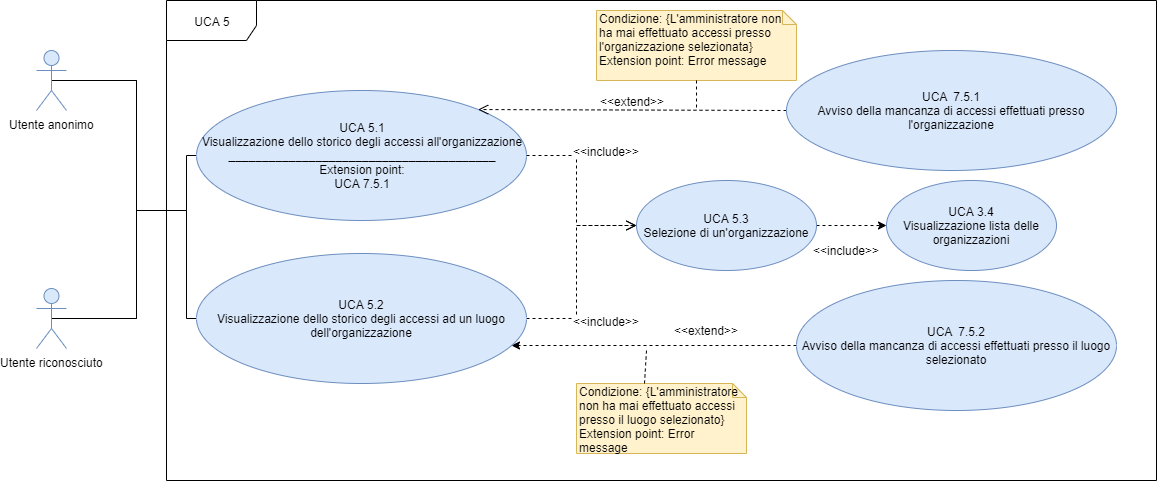

The diagram above was exported from draw.io. Its source (the exported page's mxGraphModel, read from the mxfile embedded in the PNG):
<mxGraphModel dx="1550" dy="787" grid="1" gridSize="10" guides="1" tooltips="1" connect="1" arrows="1" fold="1" page="1" pageScale="1" pageWidth="827" pageHeight="1169" math="0" shadow="0">
  <root>
    <mxCell id="cjHiGvGd7x59RQFziLUr-0" />
    <mxCell id="cjHiGvGd7x59RQFziLUr-1" parent="cjHiGvGd7x59RQFziLUr-0" />
    <mxCell id="CdlxXBnl2nOlvwW_ZKkm-0" value="UCA 5" style="shape=umlFrame;whiteSpace=wrap;html=1;fontFamily=Helvetica;fontSize=12;width=90;height=40;" vertex="1" parent="cjHiGvGd7x59RQFziLUr-1">
      <mxGeometry x="230" y="130" width="990" height="480" as="geometry" />
    </mxCell>
    <mxCell id="CdlxXBnl2nOlvwW_ZKkm-1" style="edgeStyle=orthogonalEdgeStyle;rounded=0;orthogonalLoop=1;jettySize=auto;html=1;endArrow=none;endFill=0;fontFamily=Helvetica;fontSize=12;exitX=0.5;exitY=0.5;exitDx=0;exitDy=0;exitPerimeter=0;" edge="1" parent="cjHiGvGd7x59RQFziLUr-1" source="CdlxXBnl2nOlvwW_ZKkm-2">
      <mxGeometry relative="1" as="geometry">
        <mxPoint x="200" y="320" as="targetPoint" />
      </mxGeometry>
    </mxCell>
    <mxCell id="CdlxXBnl2nOlvwW_ZKkm-21" style="edgeStyle=orthogonalEdgeStyle;rounded=0;orthogonalLoop=1;jettySize=auto;html=1;entryX=0;entryY=0.5;entryDx=0;entryDy=0;endArrow=none;endFill=0;" edge="1" parent="cjHiGvGd7x59RQFziLUr-1" source="CdlxXBnl2nOlvwW_ZKkm-2" target="CdlxXBnl2nOlvwW_ZKkm-15">
      <mxGeometry relative="1" as="geometry">
        <Array as="points">
          <mxPoint x="200" y="448" />
          <mxPoint x="200" y="340" />
          <mxPoint x="250" y="340" />
          <mxPoint x="250" y="448" />
        </Array>
      </mxGeometry>
    </mxCell>
    <mxCell id="CdlxXBnl2nOlvwW_ZKkm-2" value="Utente riconosciuto" style="shape=umlActor;verticalLabelPosition=bottom;labelBackgroundColor=#ffffff;verticalAlign=top;html=1;fillColor=#dae8fc;strokeColor=#6c8ebf;fontFamily=Helvetica;fontSize=12;" vertex="1" parent="cjHiGvGd7x59RQFziLUr-1">
      <mxGeometry x="100" y="418" width="30" height="60" as="geometry" />
    </mxCell>
    <mxCell id="z2RFxyrnrcWRC2Pcz5mk-1" style="edgeStyle=orthogonalEdgeStyle;rounded=0;orthogonalLoop=1;jettySize=auto;html=1;entryX=0;entryY=0.5;entryDx=0;entryDy=0;endArrow=classic;endFill=1;dashed=1;" edge="1" parent="cjHiGvGd7x59RQFziLUr-1" source="CdlxXBnl2nOlvwW_ZKkm-3" target="z2RFxyrnrcWRC2Pcz5mk-0">
      <mxGeometry relative="1" as="geometry" />
    </mxCell>
    <mxCell id="CdlxXBnl2nOlvwW_ZKkm-3" value="&lt;font style=&quot;font-size: 12px&quot;&gt;UCA 5.3&lt;br&gt;Selezione di un'organizzazione&lt;br&gt;&lt;/font&gt;" style="ellipse;whiteSpace=wrap;html=1;fillColor=#dae8fc;strokeColor=#6c8ebf;fontFamily=Helvetica;fontSize=12;" vertex="1" parent="cjHiGvGd7x59RQFziLUr-1">
      <mxGeometry x="700" y="310" width="180" height="90" as="geometry" />
    </mxCell>
    <mxCell id="CdlxXBnl2nOlvwW_ZKkm-16" style="edgeStyle=orthogonalEdgeStyle;rounded=0;orthogonalLoop=1;jettySize=auto;html=1;entryX=0.954;entryY=0.706;entryDx=0;entryDy=0;entryPerimeter=0;dashed=1;" edge="1" parent="cjHiGvGd7x59RQFziLUr-1" source="CdlxXBnl2nOlvwW_ZKkm-4" target="CdlxXBnl2nOlvwW_ZKkm-15">
      <mxGeometry relative="1" as="geometry" />
    </mxCell>
    <mxCell id="CdlxXBnl2nOlvwW_ZKkm-4" value="&lt;font style=&quot;font-size: 12px&quot;&gt;UCA&amp;nbsp; 7.5.2&lt;br&gt;Avviso della mancanza di accessi effettuati presso il luogo selezionato&lt;br&gt;&lt;/font&gt;" style="ellipse;whiteSpace=wrap;html=1;fillColor=#dae8fc;strokeColor=#6c8ebf;fontFamily=Helvetica;fontSize=12;" vertex="1" parent="cjHiGvGd7x59RQFziLUr-1">
      <mxGeometry x="860" y="410" width="320" height="130" as="geometry" />
    </mxCell>
    <mxCell id="CdlxXBnl2nOlvwW_ZKkm-5" style="edgeStyle=orthogonalEdgeStyle;rounded=0;orthogonalLoop=1;jettySize=auto;html=1;endArrow=none;endFill=0;fontFamily=Helvetica;fontSize=12;exitX=0.5;exitY=0.5;exitDx=0;exitDy=0;exitPerimeter=0;" edge="1" parent="cjHiGvGd7x59RQFziLUr-1" source="CdlxXBnl2nOlvwW_ZKkm-7">
      <mxGeometry relative="1" as="geometry">
        <mxPoint x="200" y="330" as="targetPoint" />
      </mxGeometry>
    </mxCell>
    <mxCell id="CdlxXBnl2nOlvwW_ZKkm-6" style="edgeStyle=orthogonalEdgeStyle;rounded=0;orthogonalLoop=1;jettySize=auto;html=1;entryX=0;entryY=0.5;entryDx=0;entryDy=0;endArrow=none;endFill=0;fontFamily=Helvetica;fontSize=12;" edge="1" parent="cjHiGvGd7x59RQFziLUr-1" source="CdlxXBnl2nOlvwW_ZKkm-7" target="CdlxXBnl2nOlvwW_ZKkm-8">
      <mxGeometry relative="1" as="geometry">
        <Array as="points">
          <mxPoint x="200" y="210" />
          <mxPoint x="200" y="340" />
          <mxPoint x="250" y="340" />
          <mxPoint x="250" y="285" />
        </Array>
      </mxGeometry>
    </mxCell>
    <mxCell id="CdlxXBnl2nOlvwW_ZKkm-7" value="Utente anonimo" style="shape=umlActor;verticalLabelPosition=bottom;labelBackgroundColor=#ffffff;verticalAlign=top;html=1;fillColor=#dae8fc;strokeColor=#6c8ebf;fontFamily=Helvetica;fontSize=12;" vertex="1" parent="cjHiGvGd7x59RQFziLUr-1">
      <mxGeometry x="100" y="180" width="30" height="60" as="geometry" />
    </mxCell>
    <mxCell id="CdlxXBnl2nOlvwW_ZKkm-8" value="&lt;font style=&quot;font-size: 12px&quot;&gt;UCA 5.1&lt;br&gt;Visualizzazione dello storico degli accessi all'organizzazione&lt;br&gt;&lt;b&gt;________________________________________&lt;br&gt;&lt;/b&gt;Extension point:&lt;br&gt;UCA 7.5.1&lt;br&gt;&lt;/font&gt;" style="ellipse;whiteSpace=wrap;html=1;fillColor=#dae8fc;strokeColor=#6c8ebf;fontFamily=Helvetica;fontSize=12;" vertex="1" parent="cjHiGvGd7x59RQFziLUr-1">
      <mxGeometry x="260" y="220" width="330" height="130" as="geometry" />
    </mxCell>
    <mxCell id="CdlxXBnl2nOlvwW_ZKkm-9" value="&amp;lt;&amp;lt;include&amp;gt;&amp;gt;" style="html=1;verticalAlign=bottom;endArrow=open;dashed=1;endSize=8;fontFamily=Helvetica;fontSize=12;entryX=0;entryY=0.5;entryDx=0;entryDy=0;exitX=1;exitY=0.5;exitDx=0;exitDy=0;rounded=0;" edge="1" parent="cjHiGvGd7x59RQFziLUr-1" source="CdlxXBnl2nOlvwW_ZKkm-8" target="CdlxXBnl2nOlvwW_ZKkm-3">
      <mxGeometry x="-0.3889" y="30" relative="1" as="geometry">
        <mxPoint x="660" y="220" as="sourcePoint" />
        <mxPoint x="580" y="220" as="targetPoint" />
        <Array as="points">
          <mxPoint x="640" y="285" />
          <mxPoint x="640" y="355" />
        </Array>
        <mxPoint as="offset" />
      </mxGeometry>
    </mxCell>
    <mxCell id="CdlxXBnl2nOlvwW_ZKkm-10" value="&amp;lt;&amp;lt;include&amp;gt;&amp;gt;" style="html=1;verticalAlign=bottom;endArrow=open;dashed=1;endSize=8;fontFamily=Helvetica;fontSize=12;entryX=0;entryY=0.5;entryDx=0;entryDy=0;exitX=1;exitY=0.5;exitDx=0;exitDy=0;rounded=0;" edge="1" parent="cjHiGvGd7x59RQFziLUr-1" source="CdlxXBnl2nOlvwW_ZKkm-15" target="CdlxXBnl2nOlvwW_ZKkm-3">
      <mxGeometry x="-0.5074" y="-32" relative="1" as="geometry">
        <mxPoint x="600" y="295" as="sourcePoint" />
        <mxPoint x="670" y="235" as="targetPoint" />
        <Array as="points">
          <mxPoint x="640" y="448" />
          <mxPoint x="640" y="355" />
        </Array>
        <mxPoint x="-2" y="12" as="offset" />
      </mxGeometry>
    </mxCell>
    <mxCell id="CdlxXBnl2nOlvwW_ZKkm-11" value="&amp;lt;&amp;lt;extend&amp;gt;&amp;gt;" style="html=1;verticalAlign=bottom;endArrow=open;dashed=1;endSize=8;fontFamily=Helvetica;fontSize=12;entryX=1;entryY=0;entryDx=0;entryDy=0;exitX=0;exitY=0.5;exitDx=0;exitDy=0;" edge="1" parent="cjHiGvGd7x59RQFziLUr-1" source="CdlxXBnl2nOlvwW_ZKkm-12" target="CdlxXBnl2nOlvwW_ZKkm-8">
      <mxGeometry relative="1" as="geometry">
        <mxPoint x="1150" y="260" as="sourcePoint" />
        <mxPoint x="1070" y="260" as="targetPoint" />
      </mxGeometry>
    </mxCell>
    <mxCell id="CdlxXBnl2nOlvwW_ZKkm-12" value="&lt;font style=&quot;font-size: 12px&quot;&gt;UCA&amp;nbsp; 7.5.1&lt;br&gt;Avviso della mancanza di accessi effettuati presso l'organizzazione&lt;br&gt;&lt;/font&gt;" style="ellipse;whiteSpace=wrap;html=1;fillColor=#dae8fc;strokeColor=#6c8ebf;fontFamily=Helvetica;fontSize=12;" vertex="1" parent="cjHiGvGd7x59RQFziLUr-1">
      <mxGeometry x="850" y="180" width="330" height="120" as="geometry" />
    </mxCell>
    <mxCell id="CdlxXBnl2nOlvwW_ZKkm-13" value="Condizione: {L'amministratore non ha mai effettuato accessi presso l'organizzazione selezionata}&lt;br&gt;Extension point: Error message" style="shape=note;whiteSpace=wrap;html=1;size=14;verticalAlign=top;align=left;spacingTop=-6;fontFamily=Helvetica;fontSize=12;fillColor=#fff2cc;strokeColor=#d6b656;" vertex="1" parent="cjHiGvGd7x59RQFziLUr-1">
      <mxGeometry x="660" y="140" width="200" height="70" as="geometry" />
    </mxCell>
    <mxCell id="CdlxXBnl2nOlvwW_ZKkm-18" value="Condizione: {L'amministratore non ha mai effettuato accessi presso il luogo selezionato}&lt;br&gt;Extension point: Error message" style="shape=note;whiteSpace=wrap;html=1;size=14;verticalAlign=top;align=left;spacingTop=-6;fontFamily=Helvetica;fontSize=12;fillColor=#fff2cc;strokeColor=#d6b656;" vertex="1" parent="cjHiGvGd7x59RQFziLUr-1">
      <mxGeometry x="640" y="513" width="170" height="70" as="geometry" />
    </mxCell>
    <mxCell id="CdlxXBnl2nOlvwW_ZKkm-14" value="" style="endArrow=none;dashed=1;html=1;fontFamily=Helvetica;fontSize=12;exitX=0.5;exitY=1;exitDx=0;exitDy=0;exitPerimeter=0;" edge="1" parent="cjHiGvGd7x59RQFziLUr-1" source="CdlxXBnl2nOlvwW_ZKkm-13">
      <mxGeometry width="50" height="50" relative="1" as="geometry">
        <mxPoint x="1040" y="280" as="sourcePoint" />
        <mxPoint x="760" y="240" as="targetPoint" />
      </mxGeometry>
    </mxCell>
    <mxCell id="CdlxXBnl2nOlvwW_ZKkm-15" value="&lt;font style=&quot;font-size: 12px&quot;&gt;UCA 5.2&lt;br&gt;Visualizzazione dello storico degli accessi ad un luogo dell'organizzazione&lt;/font&gt;" style="ellipse;whiteSpace=wrap;html=1;fillColor=#dae8fc;strokeColor=#6c8ebf;fontFamily=Helvetica;fontSize=12;" vertex="1" parent="cjHiGvGd7x59RQFziLUr-1">
      <mxGeometry x="260" y="383" width="330" height="130" as="geometry" />
    </mxCell>
    <mxCell id="CdlxXBnl2nOlvwW_ZKkm-17" value="&lt;span style=&quot;background-color: rgb(255 , 255 , 255)&quot;&gt;&amp;lt;&amp;lt;extend&amp;gt;&amp;gt;&lt;/span&gt;" style="text;html=1;align=center;verticalAlign=middle;resizable=0;points=[];autosize=1;" vertex="1" parent="cjHiGvGd7x59RQFziLUr-1">
      <mxGeometry x="730" y="450" width="80" height="20" as="geometry" />
    </mxCell>
    <mxCell id="CdlxXBnl2nOlvwW_ZKkm-19" value="" style="endArrow=none;dashed=1;html=1;fontFamily=Helvetica;fontSize=12;entryX=0;entryY=0;entryDx=68;entryDy=0;entryPerimeter=0;" edge="1" parent="cjHiGvGd7x59RQFziLUr-1" target="CdlxXBnl2nOlvwW_ZKkm-18">
      <mxGeometry width="50" height="50" relative="1" as="geometry">
        <mxPoint x="710" y="480" as="sourcePoint" />
        <mxPoint x="800" y="249.9999999999999" as="targetPoint" />
      </mxGeometry>
    </mxCell>
    <mxCell id="z2RFxyrnrcWRC2Pcz5mk-0" value="&lt;font style=&quot;font-size: 12px&quot;&gt;UCA 3.4&lt;br&gt;Visualizzazione lista delle organizzazioni&lt;br&gt;&lt;/font&gt;" style="ellipse;whiteSpace=wrap;html=1;fillColor=#dae8fc;strokeColor=#6c8ebf;fontFamily=Helvetica;fontSize=12;" vertex="1" parent="cjHiGvGd7x59RQFziLUr-1">
      <mxGeometry x="950" y="310" width="170" height="90" as="geometry" />
    </mxCell>
    <mxCell id="z2RFxyrnrcWRC2Pcz5mk-2" value="&lt;span style=&quot;background-color: rgb(255 , 255 , 255)&quot;&gt;&amp;lt;&amp;lt;include&amp;gt;&amp;gt;&lt;/span&gt;" style="text;html=1;align=center;verticalAlign=middle;resizable=0;points=[];autosize=1;" vertex="1" parent="cjHiGvGd7x59RQFziLUr-1">
      <mxGeometry x="870" y="370" width="80" height="20" as="geometry" />
    </mxCell>
  </root>
</mxGraphModel>